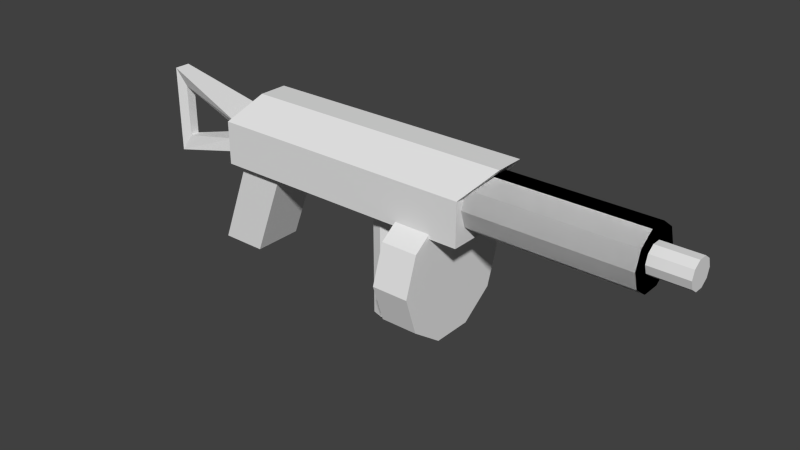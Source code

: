 # Source: Ametralladora.blend  (saved by Blender 2.79.0; exported with 4.5.12 LTS)
import bpy
from mathutils import Matrix  # noqa: F401  (used for matrix-valued properties, if any)

bpy.ops.wm.read_factory_settings(use_empty=True)
scene = bpy.context.scene
scene.name = 'Scene'

# ---- collections
col_collection_1 = bpy.data.collections.new('Collection 1'); scene.collection.children.link(col_collection_1)

# ---- materials (node trees are filled in below, after node groups)
mat_ametralladoramat = bpy.data.materials.new('AmetralladoraMat')
mat_ametralladoramat.alpha_threshold = 0.0
mat_ametralladoramat.use_transparent_shadow = False
mat_ametralladoramat.roughness = 0.5

# ---- material node trees

# ---- world
world_world = bpy.data.worlds.new('World'); scene.world = world_world
world_world.color = (0.05088, 0.05088, 0.05088)
world_world.use_sun_shadow = False
world_world.sun_shadow_jitter_overblur = 0.0
world_world.cycles.sampling_method = 'NONE'
world_world.cycles.sample_map_resolution = 256

# ---- meshes
me_cube = bpy.data.meshes.new('Cube')
me_cube.from_pydata([(1.465, 0.3857, 0.2512), (1.465, -0.3857, 0.2512), (-1.465, -0.3857, 0.2512), (-1.465, 0.3857, 0.2512), (1.746, 0.1553, 1.023), (1.746, -0.1553, 1.023), (-1.181, -0.1553, 1.023), (-1.181, 0.1553, 1.023), (1.465, 0.3857, 0.7202), (1.465, -0.3857, 0.7202), (-1.465, -0.3857, 0.7202), (-1.465, 0.3857, 0.7202), (-0.7619, 0.3857, 0.2512), (-0.7619, -0.3857, 0.2512), (-0.8631, 0.2747, 0.2512), (-1.364, 0.2747, 0.2512), (-0.8631, -0.2747, 0.2512), (-1.364, -0.2747, 0.2512), (-1.23, 0.2747, -0.7263), (-1.731, 0.2747, -0.7263), (-1.23, -0.2747, -0.7263), (-1.731, -0.2747, -0.7263), (-1.465, -0.2401, 0.3397), (-1.465, 0.2401, 0.3397), (-1.465, -0.2401, 0.6317), (-1.465, 0.2401, 0.6317), (-2.597, -0.08616, 0.003919), (-2.597, 0.08616, 0.003919), (-2.597, -0.08616, 0.9674), (-2.597, 0.08616, 0.9674), (-1.689, -0.1449, 0.3975), (-1.689, -0.1449, 0.5738), (-1.689, 0.1449, 0.3975), (-1.689, 0.1449, 0.5738), (-2.485, -0.05201, 0.1949), (-2.485, -0.05201, 0.7764), (-2.485, 0.05201, 0.1949), (-2.485, 0.05201, 0.7764), (3.6, 0.1566, 0.6067), (1.293, 0.1566, 0.6067), (0.7651, 0.7095, -0.2542), (1.165, 0.7095, -0.2542), (0.7651, 0.5743, -0.6703), (1.165, 0.5743, -0.6703), (0.7651, 0.2203, -0.9274), (1.165, 0.2203, -0.9274), (0.7651, -0.2171, -0.9274), (1.165, -0.2171, -0.9274), (0.7651, -0.5711, -0.6703), (1.165, -0.5711, -0.6703), (0.7651, -0.7063, -0.2542), (1.165, -0.7063, -0.2542), (0.7651, -0.5711, 0.1619), (1.165, -0.5711, 0.1619), (0.7651, -0.2171, 0.419), (1.165, -0.2171, 0.419), (0.7651, 0.2203, 0.419), (1.165, 0.2203, 0.419), (0.7651, 0.5743, 0.1619), (1.165, 0.5743, 0.1619), (1.293, 0.127, 0.5156), (3.6, 0.127, 0.5156), (1.293, 0.0495, 0.4593), (3.6, 0.0495, 0.4593), (1.293, -0.04629, 0.4593), (3.6, -0.04629, 0.4593), (1.293, -0.1238, 0.5156), (3.6, -0.1238, 0.5156), (1.293, -0.1534, 0.6067), (3.6, -0.1534, 0.6067), (1.293, -0.1238, 0.6978), (3.6, -0.1238, 0.6978), (1.293, -0.04629, 0.7541), (3.6, -0.04629, 0.7541), (1.293, 0.0495, 0.7541), (3.6, 0.0495, 0.7541), (1.293, 0.127, 0.6978), (3.6, 0.127, 0.6978), (3.191, 0.3209, 0.6067), (1.447, 0.3209, 0.6067), (1.447, 0.2599, 0.4191), (3.191, 0.2599, 0.4191), (1.447, 0.1003, 0.3031), (3.191, 0.1003, 0.3031), (1.447, -0.09705, 0.3031), (3.191, -0.09705, 0.3031), (1.447, -0.2567, 0.4191), (3.191, -0.2567, 0.4191), (1.447, -0.3177, 0.6067), (3.191, -0.3177, 0.6067), (1.447, -0.2567, 0.7944), (3.191, -0.2567, 0.7944), (1.447, -0.09705, 0.9104), (3.191, -0.09705, 0.9104), (1.447, 0.1003, 0.9104), (3.191, 0.1003, 0.9104), (1.447, 0.2599, 0.7944), (3.191, 0.2599, 0.7944), (0.3949, 0.1908, -0.9678), (0.3951, 0.1908, 0.2698), (0.5072, 0.1582, -0.9703), (0.5074, 0.1582, 0.2673), (0.5789, 0.06572, -0.9721), (0.5791, 0.0657, 0.2654), (0.5826, -0.05122, -0.9726), (0.5828, -0.05125, 0.265), (0.5168, -0.148, -0.9714), (0.517, -0.148, 0.2662), (0.4067, -0.1876, -0.9691), (0.4069, -0.1876, 0.2685), (0.2944, -0.1549, -0.9666), (0.2946, -0.155, 0.271), (0.2227, -0.06249, -0.9648), (0.2229, -0.06251, 0.2728), (0.219, 0.05445, -0.9644), (0.2192, 0.05443, 0.2732), (0.2848, 0.1512, -0.9655), (0.285, 0.1512, 0.2721), (3.191, 0.3209, 0.6067), (1.447, 0.3209, 0.6067), (1.447, 0.2599, 0.4191), (3.191, 0.2599, 0.4191), (1.447, 0.1003, 0.3031), (3.191, 0.1003, 0.3031), (1.447, -0.09705, 0.3031), (3.191, -0.09705, 0.3031), (1.447, -0.2567, 0.4191), (3.191, -0.2567, 0.4191), (1.447, -0.3177, 0.6067), (3.191, -0.3177, 0.6067), (1.447, -0.2567, 0.7944), (3.191, -0.2567, 0.7944), (1.447, -0.09705, 0.9104), (3.191, -0.09705, 0.9104), (1.447, 0.1003, 0.9104), (3.191, 0.1003, 0.9104), (1.447, 0.2599, 0.7944), (3.191, 0.2599, 0.7944)], [], [(2, 3, 15, 17), (4, 7, 6, 5), (8, 4, 5, 9), (9, 5, 6, 10), (10, 6, 7, 11), (8, 0, 12, 3, 11), (4, 8, 11, 7), (3, 2, 22, 23), (1, 9, 10, 2, 13), (0, 8, 9, 1), (0, 1, 13, 12), (17, 15, 19, 21), (13, 2, 17, 16), (3, 12, 14, 15), (12, 13, 16, 14), (18, 20, 21, 19), (15, 14, 18, 19), (14, 16, 20, 18), (16, 17, 21, 20), (24, 25, 29, 28), (2, 10, 24, 22), (10, 11, 25, 24), (11, 3, 23, 25), (26, 28, 29, 27), (29, 25, 33, 37), (26, 22, 30, 34), (23, 22, 26, 27), (34, 30, 32, 36), (35, 34, 36, 37), (22, 24, 31, 30), (27, 29, 37, 36), (23, 27, 36, 32), (24, 28, 35, 31), (25, 23, 32, 33), (28, 26, 34, 35), (31, 33, 32, 30), (33, 31, 35, 37), (82, 83, 85, 84), (72, 73, 75, 74), (40, 41, 43, 42), (94, 95, 97, 96), (70, 71, 73, 72), (42, 43, 45, 44), (86, 87, 89, 88), (68, 69, 71, 70), (44, 45, 47, 46), (88, 89, 91, 90), (66, 67, 69, 68), (46, 47, 49, 48), (90, 91, 93, 92), (64, 65, 67, 66), (48, 49, 51, 50), (92, 93, 95, 94), (62, 63, 65, 64), (50, 51, 53, 52), (74, 75, 77, 76), (60, 61, 63, 62), (52, 53, 55, 54), (76, 77, 38, 39), (39, 38, 61, 60), (54, 55, 57, 56), (43, 41, 59, 57, 55, 53, 51, 49, 47, 45), (58, 59, 41, 40), (56, 57, 59, 58), (84, 85, 87, 86), (61, 38, 77, 75, 73, 71, 69, 67, 65, 63), (40, 42, 44, 46, 48, 50, 52, 54, 56, 58), (80, 81, 83, 82), (96, 97, 78, 79), (79, 78, 81, 80), (81, 78, 97, 95, 93, 91, 89, 87, 85, 83), (98, 99, 101, 100), (100, 101, 103, 102), (102, 103, 105, 104), (104, 105, 107, 106), (106, 107, 109, 108), (108, 109, 111, 110), (110, 111, 113, 112), (112, 113, 115, 114), (116, 117, 99, 98), (114, 115, 117, 116), (98, 100, 102, 104, 106, 108, 110, 112, 114, 116), (122, 124, 125, 123), (134, 136, 137, 135), (126, 128, 129, 127), (128, 130, 131, 129), (130, 132, 133, 131), (132, 134, 135, 133), (124, 126, 127, 125), (120, 122, 123, 121), (136, 119, 118, 137), (119, 120, 121, 118), (121, 123, 125, 127, 129, 131, 133, 135, 137, 118)])
_uv = me_cube.uv_layers.new(name='UVMap')
_uv.uv.foreach_set('vector', [0.2676, 0.0, 0.3998, 8.291e-05, 0.3822, 0.01757, 0.2869, 0.01757, 0.7889, 0.4917, 0.7889, 1.0, 0.7357, 1.0, 0.7357, 0.4915, 0.0, 0.6141, 0.04018, 0.5592, 0.09404, 0.5592, 0.1338, 0.6141, 0.08136, 0.05138, 0.1338, 0.0, 0.1338, 0.5074, 0.08136, 0.5592, 0.6363, 0.05445, 0.6746, 0.0, 0.7285, 0.0, 0.7677, 0.05454, 0.1863, 0.04702, 0.2676, 0.04702, 0.2676, 0.4334, 0.2676, 0.5554, 0.1863, 0.5554, 0.1338, 0.0, 0.1863, 0.04702, 0.1863, 0.5554, 0.1338, 0.508, 0.7676, 0.135, 0.6363, 0.1349, 0.6601, 0.1204, 0.7434, 0.1204, 0.0, 0.05138, 0.08136, 0.05138, 0.08136, 0.5592, 1.034e-08, 0.5592, 5.17e-09, 0.4374, 0.0001013, 0.6943, 0.0, 0.6141, 0.1338, 0.6141, 0.1339, 0.6943, 0.4004, 0.5076, 0.2666, 0.5076, 0.2676, 0.1221, 0.3998, 0.1222, 0.09529, 0.8678, 3.102e-08, 0.8676, 0.0, 0.6955, 0.09529, 0.6956, 0.2676, 0.1221, 0.2676, 0.0, 0.2869, 0.01757, 0.2869, 0.1045, 0.3998, 8.291e-05, 0.3998, 0.1222, 0.3822, 0.1045, 0.3822, 0.01757, 0.3998, 0.1222, 0.2676, 0.1221, 0.2869, 0.1045, 0.3822, 0.1045, 0.4883, 0.862, 0.4883, 0.9575, 0.4014, 0.9575, 0.4014, 0.862, 0.2676, 0.7368, 0.1864, 0.7673, 0.1864, 0.586, 0.2676, 0.5554, 0.4953, 0.8601, 0.4012, 0.8603, 0.4016, 0.69, 0.4957, 0.6898, 0.5686, 0.6859, 0.6497, 0.7164, 0.6479, 0.8971, 0.5686, 0.8673, 0.7322, 0.8829, 0.6497, 0.8829, 0.6775, 0.686, 0.7063, 0.6859, 0.6363, 0.1349, 0.6363, 0.05445, 0.6601, 0.06977, 0.6601, 0.1204, 0.6363, 0.05445, 0.7677, 0.05454, 0.7434, 0.06977, 0.6601, 0.06977, 0.7677, 0.05454, 0.7676, 0.135, 0.7434, 0.1204, 0.7434, 0.06977, 0.9909, 0.3066, 0.9909, 0.4738, 0.9617, 0.4738, 0.9617, 0.3066, 0.4022, 0.6888, 0.4601, 0.4919, 0.469, 0.5312, 0.4342, 0.6707, 0.5686, 0.6859, 0.6268, 0.4915, 0.6368, 0.5293, 0.6017, 0.6662, 0.1786, 0.8922, 0.09529, 0.8922, 0.122, 0.6955, 0.1519, 0.6955, 0.942, 0.3058, 0.9586, 0.4439, 0.9092, 0.4438, 0.9244, 0.3059, 0.7692, 0.1667, 0.7692, 0.06581, 0.7862, 0.06574, 0.7867, 0.1666, 0.6268, 0.4915, 0.6775, 0.4915, 0.6674, 0.5293, 0.6368, 0.5293, 0.5682, 0.6882, 0.4022, 0.6888, 0.4342, 0.6707, 0.5369, 0.6703, 0.5096, 0.492, 0.5682, 0.6882, 0.5369, 0.6703, 0.5003, 0.5312, 0.6775, 0.4915, 0.7357, 0.6859, 0.7026, 0.6662, 0.6674, 0.5293, 0.4601, 0.4919, 0.5096, 0.492, 0.5003, 0.5312, 0.469, 0.5312, 0.7357, 0.6859, 0.5686, 0.6859, 0.6017, 0.6662, 0.7026, 0.6662, 0.6654, 0.1358, 0.6654, 0.1862, 0.6361, 0.1861, 0.6361, 0.1358, 0.1864, 0.6936, 0.1361, 0.6936, 0.1522, 0.5554, 0.1703, 0.5554, 0.3295, 0.5089, 0.3295, 0.8108, 0.2955, 0.8107, 0.2953, 0.5089, 0.8197, 0.09075, 0.8197, 0.4914, 0.8031, 0.4914, 0.8031, 0.09075, 0.3368, 0.8841, 0.2676, 0.8841, 0.2687, 0.8118, 0.3379, 0.8118, 0.6627, 0.1885, 0.6628, 0.4903, 0.6358, 0.4905, 0.6355, 0.1888, 0.8332, 0.09081, 0.8332, 0.4915, 0.8197, 0.4914, 0.8197, 0.09075, 0.924, 0.6904, 0.8547, 0.6904, 0.8547, 0.6289, 0.924, 0.6289, 0.8539, 0.4932, 0.8539, 0.7953, 0.8221, 0.7945, 0.8221, 0.4932, 0.8925, 0.09075, 0.8925, 0.4906, 0.8767, 0.4909, 0.8767, 0.09109, 0.924, 0.6289, 0.8547, 0.6289, 0.8547, 0.553, 0.924, 0.553, 0.8221, 0.4932, 0.8221, 0.7945, 0.7896, 0.7944, 0.7895, 0.4931, 0.9079, 0.09097, 0.9083, 0.4909, 0.8925, 0.4906, 0.8925, 0.09075, 0.924, 0.553, 0.8547, 0.553, 0.8546, 0.4923, 0.9239, 0.4923, 0.7246, 0.1887, 0.7246, 0.4915, 0.697, 0.4902, 0.6969, 0.1885, 0.8633, 0.4915, 0.8633, 0.09076, 0.8767, 0.09075, 0.8767, 0.4914, 0.1879, 0.7673, 0.2571, 0.7673, 0.2555, 0.8396, 0.1864, 0.8396, 0.6969, 0.1885, 0.697, 0.4902, 0.6628, 0.4903, 0.6627, 0.1885, 0.8466, 0.4915, 0.8466, 0.09076, 0.8633, 0.09076, 0.8633, 0.4915, 0.1864, 0.8396, 0.2555, 0.8396, 0.2571, 0.9118, 0.1879, 0.9118, 0.8031, 0.09075, 0.8031, 0.4914, 0.7901, 0.4914, 0.7901, 0.09074, 0.8332, 0.4914, 0.8332, 0.09075, 0.8466, 0.09076, 0.8466, 0.4915, 0.497, 0.6891, 0.5663, 0.6891, 0.5661, 0.7505, 0.4972, 0.7505, 0.3584, 0.9094, 0.3584, 0.5091, 0.373, 0.5089, 0.373, 0.9092, 0.373, 0.9092, 0.373, 0.5089, 0.3888, 0.5092, 0.3888, 0.9094, 0.4972, 0.7505, 0.5661, 0.7505, 0.566, 0.8266, 0.4974, 0.8266, 0.5904, 0.2693, 0.635, 0.3307, 0.635, 0.4066, 0.59, 0.4676, 0.5182, 0.4915, 0.4463, 0.4676, 0.4014, 0.4067, 0.4021, 0.3307, 0.446, 0.2694, 0.5183, 0.2464, 0.3379, 0.9563, 0.2687, 0.9563, 0.2676, 0.8841, 0.3368, 0.8841, 0.4974, 0.8266, 0.566, 0.8266, 0.5663, 0.8874, 0.4972, 0.8874, 0.2953, 0.5089, 0.2955, 0.8107, 0.2678, 0.8107, 0.2676, 0.509, 0.8818, 0.01855, 0.8818, 0.03517, 0.8724, 0.04866, 0.8568, 0.05316, 0.8408, 0.04863, 0.8315, 0.03518, 0.8315, 0.01856, 0.8408, 0.005121, 0.8566, 0.0, 0.8724, 0.00515, 0.5181, 0.0, 0.5897, 0.02415, 0.634, 0.08497, 0.634, 0.161, 0.5902, 0.2224, 0.5182, 0.2454, 0.446, 0.2224, 0.4018, 0.1609, 0.4014, 0.08494, 0.4464, 0.02364, 0.356, 0.509, 0.356, 0.8109, 0.3295, 0.8108, 0.3295, 0.5089, 0.7246, 0.4915, 0.7246, 0.189, 0.7571, 0.1885, 0.7571, 0.491, 0.7571, 0.491, 0.7571, 0.1885, 0.7887, 0.1888, 0.7887, 0.4913, 0.8748, 0.8049, 0.8949, 0.8326, 0.8949, 0.8668, 0.8748, 0.8946, 0.8422, 0.9051, 0.8097, 0.8946, 0.7896, 0.8669, 0.7896, 0.8327, 0.8097, 0.805, 0.8422, 0.7944, 0.9432, 0.707, 0.9436, 0.9222, 0.9244, 0.9217, 0.924, 0.7066, 0.9613, 0.09086, 0.9614, 0.3055, 0.9452, 0.3051, 0.9453, 0.09117, 0.9453, 0.09117, 0.9452, 0.3051, 0.9249, 0.305, 0.925, 0.09113, 0.925, 0.09113, 0.9249, 0.305, 0.9088, 0.3054, 0.9089, 0.09111, 0.9616, 0.3055, 0.9615, 0.09096, 0.9809, 0.09118, 0.9811, 0.3051, 0.9811, 0.3051, 0.9809, 0.09118, 1.0, 0.09075, 1.0, 0.3057, 0.9769, 0.4916, 0.9769, 0.7064, 0.9611, 0.7063, 0.9611, 0.4915, 0.9611, 0.4915, 0.9611, 0.7063, 0.9402, 0.7055, 0.9417, 0.4916, 0.9626, 0.7074, 0.9626, 0.9224, 0.9436, 0.9222, 0.9432, 0.707, 0.9417, 0.4916, 0.9402, 0.7055, 0.9254, 0.7057, 0.9259, 0.4919, 0.7805, 0.006279, 0.7999, 0.0, 0.8192, 0.00628, 0.8302, 0.02266, 0.8302, 0.04298, 0.8189, 0.05922, 0.7999, 0.06576, 0.7805, 0.05948, 0.7686, 0.04304, 0.7691, 0.02278, 0.3295, 0.5089, 0.2953, 0.5089, 0.2956, 0.8108, 0.3295, 0.8109, 0.6627, 0.1885, 0.6356, 0.1887, 0.6358, 0.4905, 0.6629, 0.4902, 0.8538, 0.4931, 0.8221, 0.4933, 0.8222, 0.7946, 0.8538, 0.7953, 0.8221, 0.4933, 0.7895, 0.4931, 0.7896, 0.7944, 0.8222, 0.7946, 0.7246, 0.1887, 0.6969, 0.1885, 0.6971, 0.4901, 0.7246, 0.4915, 0.6969, 0.1885, 0.6627, 0.1885, 0.6629, 0.4902, 0.6971, 0.4901, 0.2953, 0.5089, 0.2676, 0.509, 0.2679, 0.8108, 0.2956, 0.8108, 0.356, 0.509, 0.3295, 0.5089, 0.3295, 0.8109, 0.356, 0.811, 0.7246, 0.4915, 0.7571, 0.491, 0.7571, 0.1885, 0.7246, 0.189, 0.7571, 0.491, 0.7887, 0.4913, 0.7887, 0.1888, 0.7571, 0.1885, 0.8748, 0.8049, 0.8422, 0.7944, 0.8097, 0.805, 0.7896, 0.8327, 0.7896, 0.8669, 0.8097, 0.8946, 0.8422, 0.9051, 0.8748, 0.8946, 0.8949, 0.8668, 0.8949, 0.8326])
_ca = me_cube.color_attributes.new('Col', 'BYTE_COLOR', 'CORNER')
_ca.data.foreach_set('color', [1.0, 1.0, 1.0, 1.0, 1.0, 1.0, 1.0, 1.0, 1.0, 1.0, 1.0, 1.0, 1.0, 1.0, 1.0, 1.0, 1.0, 1.0, 1.0, 1.0, 1.0, 1.0, 1.0, 1.0, 1.0, 1.0, 1.0, 1.0, 1.0, 1.0, 1.0, 1.0, 1.0, 1.0, 1.0, 1.0, 1.0, 1.0, 1.0, 1.0, 1.0, 1.0, 1.0, 1.0, 1.0, 1.0, 1.0, 1.0, 1.0, 1.0, 1.0, 1.0, 1.0, 1.0, 1.0, 1.0, 1.0, 1.0, 1.0, 1.0, 1.0, 1.0, 1.0, 1.0, 1.0, 1.0, 1.0, 1.0, 1.0, 1.0, 1.0, 1.0, 1.0, 1.0, 1.0, 1.0, 1.0, 1.0, 1.0, 1.0, 1.0, 1.0, 1.0, 1.0, 1.0, 1.0, 1.0, 1.0, 1.0, 1.0, 1.0, 1.0, 1.0, 1.0, 1.0, 1.0, 1.0, 1.0, 1.0, 1.0, 1.0, 1.0, 1.0, 1.0, 1.0, 1.0, 1.0, 1.0, 1.0, 1.0, 1.0, 1.0, 1.0, 1.0, 1.0, 1.0, 1.0, 1.0, 1.0, 1.0, 1.0, 1.0, 1.0, 1.0, 1.0, 1.0, 1.0, 1.0, 1.0, 1.0, 1.0, 1.0, 1.0, 1.0, 1.0, 1.0, 1.0, 1.0, 1.0, 1.0, 1.0, 1.0, 1.0, 1.0, 1.0, 1.0, 1.0, 1.0, 1.0, 1.0, 1.0, 1.0, 1.0, 1.0, 1.0, 1.0, 1.0, 1.0, 1.0, 1.0, 1.0, 1.0, 1.0, 1.0, 1.0, 1.0, 1.0, 1.0, 1.0, 1.0, 1.0, 1.0, 1.0, 1.0, 1.0, 1.0, 1.0, 1.0, 1.0, 1.0, 1.0, 1.0, 1.0, 1.0, 1.0, 1.0, 1.0, 1.0, 1.0, 1.0, 1.0, 1.0, 1.0, 1.0, 1.0, 1.0, 1.0, 1.0, 1.0, 1.0, 1.0, 1.0, 1.0, 1.0, 1.0, 1.0, 1.0, 1.0, 1.0, 1.0, 1.0, 1.0, 1.0, 1.0, 1.0, 1.0, 1.0, 1.0, 1.0, 1.0, 1.0, 1.0, 1.0, 1.0, 1.0, 1.0, 1.0, 1.0, 1.0, 1.0, 1.0, 1.0, 1.0, 1.0, 1.0, 1.0, 1.0, 1.0, 1.0, 1.0, 1.0, 1.0, 1.0, 1.0, 1.0, 1.0, 1.0, 1.0, 1.0, 1.0, 1.0, 1.0, 1.0, 1.0, 1.0, 1.0, 1.0, 1.0, 1.0, 1.0, 1.0, 1.0, 1.0, 1.0, 1.0, 1.0, 1.0, 1.0, 1.0, 1.0, 1.0, 1.0, 1.0, 1.0, 1.0, 1.0, 1.0, 1.0, 1.0, 1.0, 1.0, 1.0, 1.0, 1.0, 1.0, 1.0, 1.0, 1.0, 1.0, 1.0, 1.0, 1.0, 1.0, 1.0, 1.0, 1.0, 1.0, 1.0, 1.0, 1.0, 1.0, 1.0, 1.0, 1.0, 1.0, 1.0, 1.0, 1.0, 1.0, 1.0, 1.0, 1.0, 1.0, 1.0, 1.0, 1.0, 1.0, 1.0, 1.0, 1.0, 1.0, 1.0, 1.0, 1.0, 1.0, 1.0, 1.0, 1.0, 1.0, 1.0, 1.0, 1.0, 1.0, 1.0, 1.0, 1.0, 1.0, 1.0, 1.0, 1.0, 1.0, 1.0, 1.0, 1.0, 1.0, 1.0, 1.0, 1.0, 1.0, 1.0, 1.0, 1.0, 1.0, 1.0, 1.0, 1.0, 1.0, 1.0, 1.0, 1.0, 1.0, 1.0, 1.0, 1.0, 1.0, 1.0, 1.0, 1.0, 1.0, 1.0, 1.0, 1.0, 1.0, 1.0, 1.0, 1.0, 1.0, 1.0, 1.0, 1.0, 1.0, 1.0, 1.0, 1.0, 1.0, 1.0, 1.0, 1.0, 1.0, 1.0, 1.0, 1.0, 1.0, 1.0, 1.0, 1.0, 1.0, 1.0, 1.0, 1.0, 1.0, 1.0, 1.0, 1.0, 1.0, 1.0, 1.0, 1.0, 1.0, 1.0, 1.0, 1.0, 1.0, 1.0, 1.0, 1.0, 1.0, 1.0, 1.0, 1.0, 1.0, 1.0, 1.0, 1.0, 1.0, 1.0, 1.0, 1.0, 1.0, 1.0, 1.0, 1.0, 1.0, 1.0, 1.0, 1.0, 1.0, 1.0, 1.0, 1.0, 1.0, 1.0, 1.0, 1.0, 1.0, 1.0, 1.0, 1.0, 1.0, 1.0, 1.0, 1.0, 1.0, 1.0, 1.0, 1.0, 1.0, 1.0, 1.0, 1.0, 1.0, 1.0, 1.0, 1.0, 1.0, 1.0, 1.0, 1.0, 1.0, 1.0, 1.0, 1.0, 1.0, 1.0, 1.0, 1.0, 1.0, 1.0, 1.0, 1.0, 1.0, 1.0, 1.0, 1.0, 1.0, 1.0, 1.0, 1.0, 1.0, 1.0, 1.0, 1.0, 1.0, 1.0, 1.0, 1.0, 1.0, 1.0, 1.0, 1.0, 1.0, 1.0, 1.0, 1.0, 1.0, 1.0, 1.0, 1.0, 1.0, 1.0, 1.0, 1.0, 1.0, 1.0, 1.0, 1.0, 1.0, 1.0, 1.0, 1.0, 1.0, 1.0, 1.0, 1.0, 1.0, 1.0, 1.0, 1.0, 1.0, 1.0, 1.0, 1.0, 1.0, 1.0, 1.0, 1.0, 1.0, 1.0, 1.0, 1.0, 1.0, 1.0, 1.0, 1.0, 1.0, 1.0, 1.0, 1.0, 1.0, 1.0, 1.0, 1.0, 1.0, 1.0, 1.0, 1.0, 1.0, 1.0, 1.0, 1.0, 1.0, 1.0, 1.0, 1.0, 1.0, 1.0, 1.0, 1.0, 1.0, 1.0, 1.0, 1.0, 1.0, 1.0, 1.0, 1.0, 1.0, 1.0, 1.0, 1.0, 1.0, 1.0, 1.0, 1.0, 1.0, 1.0, 1.0, 1.0, 1.0, 1.0, 1.0, 1.0, 1.0, 1.0, 1.0, 1.0, 1.0, 1.0, 1.0, 1.0, 1.0, 1.0, 1.0, 1.0, 1.0, 1.0, 1.0, 1.0, 1.0, 1.0, 1.0, 1.0, 1.0, 1.0, 1.0, 1.0, 1.0, 1.0, 1.0, 1.0, 1.0, 1.0, 1.0, 1.0, 1.0, 1.0, 1.0, 1.0, 1.0, 1.0, 1.0, 1.0, 1.0, 1.0, 1.0, 1.0, 1.0, 1.0, 1.0, 1.0, 1.0, 1.0, 1.0, 1.0, 1.0, 1.0, 1.0, 1.0, 1.0, 1.0, 1.0, 1.0, 1.0, 1.0, 1.0, 1.0, 1.0, 1.0, 1.0, 1.0, 1.0, 1.0, 1.0, 1.0, 1.0, 1.0, 1.0, 1.0, 1.0, 1.0, 1.0, 1.0, 1.0, 1.0, 1.0, 1.0, 1.0, 1.0, 1.0, 1.0, 1.0, 1.0, 1.0, 1.0, 1.0, 1.0, 1.0, 1.0, 1.0, 1.0, 1.0, 1.0, 1.0, 1.0, 1.0, 1.0, 1.0, 1.0, 1.0, 1.0, 1.0, 1.0, 1.0, 1.0, 1.0, 1.0, 1.0, 1.0, 1.0, 1.0, 1.0, 1.0, 1.0, 1.0, 1.0, 1.0, 1.0, 1.0, 1.0, 1.0, 1.0, 1.0, 1.0, 1.0, 1.0, 1.0, 1.0, 1.0, 1.0, 1.0, 1.0, 1.0, 1.0, 1.0, 1.0, 1.0, 1.0, 1.0, 1.0, 1.0, 1.0, 1.0, 1.0, 1.0, 1.0, 1.0, 1.0, 1.0, 1.0, 1.0, 1.0, 1.0, 1.0, 1.0, 1.0, 1.0, 1.0, 1.0, 1.0, 1.0, 1.0, 1.0, 1.0, 1.0, 1.0, 1.0, 1.0, 1.0, 1.0, 1.0, 1.0, 1.0, 1.0, 1.0, 1.0, 1.0, 1.0, 1.0, 1.0, 1.0, 1.0, 1.0, 1.0, 1.0, 1.0, 1.0, 1.0, 1.0, 1.0, 1.0, 1.0, 1.0, 1.0, 1.0, 1.0, 1.0, 1.0, 1.0, 1.0, 1.0, 1.0, 1.0, 1.0, 1.0, 1.0, 1.0, 1.0, 1.0, 1.0, 1.0, 1.0, 1.0, 1.0, 1.0, 1.0, 1.0, 1.0, 1.0, 1.0, 1.0, 1.0, 1.0, 1.0, 1.0, 1.0, 1.0, 1.0, 1.0, 1.0, 1.0, 1.0, 1.0, 1.0, 1.0, 1.0, 1.0, 1.0, 1.0, 1.0, 1.0, 1.0, 1.0, 1.0, 1.0, 1.0, 1.0, 1.0, 1.0, 1.0, 1.0, 1.0, 1.0, 1.0, 1.0, 1.0, 1.0, 1.0, 1.0, 1.0, 1.0, 1.0, 1.0, 1.0, 1.0, 1.0, 1.0, 1.0, 1.0, 1.0, 1.0, 1.0, 1.0, 1.0, 1.0, 1.0, 1.0, 1.0, 1.0, 1.0, 1.0, 1.0, 1.0, 1.0, 1.0, 1.0, 1.0, 1.0, 1.0, 1.0, 1.0, 1.0, 1.0, 1.0, 1.0, 1.0, 1.0, 1.0, 1.0, 1.0, 1.0, 1.0, 1.0, 1.0, 1.0, 1.0, 1.0, 1.0, 1.0, 1.0, 1.0, 1.0, 1.0, 1.0, 1.0, 1.0, 1.0, 1.0, 1.0, 1.0, 1.0, 1.0, 1.0, 1.0, 1.0, 1.0, 1.0, 1.0, 1.0, 1.0, 1.0, 1.0, 1.0, 1.0, 1.0, 1.0, 1.0, 1.0, 1.0, 1.0, 1.0, 1.0, 1.0, 1.0, 1.0, 1.0, 1.0, 1.0, 1.0, 1.0, 1.0, 1.0, 1.0, 1.0, 1.0, 1.0, 1.0, 1.0, 1.0, 1.0, 1.0, 1.0, 1.0, 1.0, 1.0, 1.0, 1.0, 1.0, 1.0, 1.0, 1.0, 1.0, 1.0, 1.0, 1.0, 1.0, 1.0, 1.0, 1.0, 1.0, 1.0, 1.0, 1.0, 1.0, 1.0, 1.0, 1.0, 1.0, 1.0, 1.0, 1.0, 1.0, 1.0, 1.0, 1.0, 1.0, 1.0, 1.0, 1.0, 1.0, 1.0, 1.0, 1.0, 1.0, 1.0, 1.0, 1.0, 1.0, 1.0, 1.0, 1.0, 1.0, 1.0, 1.0, 1.0, 1.0, 1.0, 1.0, 1.0, 1.0, 1.0, 1.0, 1.0, 1.0, 1.0, 1.0, 1.0, 1.0, 1.0, 1.0, 1.0, 1.0, 1.0, 1.0, 1.0, 1.0, 1.0, 1.0, 1.0, 1.0, 1.0, 1.0, 1.0, 1.0, 1.0, 1.0, 1.0, 1.0, 1.0, 1.0, 1.0, 1.0, 1.0, 1.0, 1.0, 1.0, 1.0, 1.0, 1.0, 1.0, 1.0, 1.0, 1.0, 1.0, 1.0, 1.0, 1.0, 1.0, 1.0, 1.0, 1.0, 1.0, 1.0, 1.0, 1.0, 1.0, 1.0, 1.0, 1.0, 1.0, 1.0, 1.0, 1.0, 1.0, 1.0, 1.0, 1.0, 1.0, 1.0, 1.0, 1.0, 1.0, 1.0, 1.0, 1.0, 1.0, 1.0, 1.0, 1.0, 1.0, 1.0, 1.0, 1.0, 1.0, 1.0, 1.0, 1.0, 1.0, 1.0, 1.0, 1.0, 1.0, 1.0, 1.0, 1.0, 1.0, 1.0, 1.0, 1.0, 1.0, 1.0, 1.0, 1.0, 1.0, 1.0, 1.0, 1.0, 1.0, 1.0, 1.0, 1.0, 1.0, 1.0, 1.0, 1.0, 1.0, 1.0, 1.0, 1.0, 1.0, 1.0, 1.0, 1.0, 1.0, 1.0, 1.0, 1.0, 1.0, 1.0, 1.0, 1.0, 1.0, 1.0, 1.0, 1.0, 1.0, 1.0, 1.0, 1.0, 1.0, 1.0, 1.0, 1.0, 1.0, 1.0, 1.0, 1.0, 1.0, 1.0, 1.0, 1.0, 1.0, 1.0, 1.0, 1.0, 1.0, 1.0, 1.0, 1.0, 1.0, 1.0, 1.0, 1.0, 1.0, 1.0, 1.0, 1.0, 1.0, 1.0, 1.0, 1.0, 1.0, 1.0, 1.0, 1.0, 1.0, 1.0, 1.0, 1.0, 1.0, 1.0, 1.0, 1.0, 1.0, 1.0, 1.0, 1.0, 1.0, 1.0, 1.0, 1.0, 1.0, 1.0, 1.0, 1.0, 1.0, 1.0, 1.0, 1.0, 1.0, 1.0, 1.0, 1.0, 1.0, 1.0, 1.0, 1.0, 1.0, 1.0, 1.0, 1.0, 1.0, 1.0, 1.0, 1.0, 1.0, 1.0, 1.0, 1.0, 1.0, 1.0, 1.0, 1.0, 1.0, 1.0, 1.0, 1.0, 1.0, 1.0, 1.0, 1.0, 1.0, 1.0, 1.0, 1.0, 1.0, 1.0, 1.0, 1.0, 1.0, 1.0, 1.0, 1.0, 1.0, 1.0, 1.0, 1.0, 1.0, 1.0, 1.0, 1.0, 1.0, 1.0, 1.0, 1.0, 1.0, 1.0, 1.0, 1.0, 1.0, 1.0, 1.0, 1.0, 1.0, 1.0, 1.0, 1.0, 1.0, 1.0, 1.0, 1.0, 1.0, 1.0, 1.0, 1.0, 1.0, 1.0, 1.0, 1.0, 1.0, 1.0, 1.0, 1.0, 1.0, 1.0, 1.0, 1.0, 1.0, 1.0, 1.0, 1.0, 1.0, 1.0, 1.0, 1.0, 1.0, 1.0, 1.0, 1.0, 1.0, 1.0, 1.0, 1.0, 1.0, 1.0, 1.0, 1.0, 1.0, 1.0, 1.0, 1.0, 1.0, 1.0, 1.0, 1.0, 1.0, 1.0, 1.0, 1.0, 1.0, 1.0, 1.0, 1.0, 1.0, 1.0, 1.0, 1.0, 1.0, 1.0, 1.0, 1.0, 1.0, 1.0, 1.0, 1.0, 1.0, 1.0, 1.0, 1.0, 1.0, 1.0, 1.0, 1.0, 1.0, 1.0, 1.0, 1.0, 1.0, 1.0, 1.0, 1.0, 1.0, 1.0, 1.0, 1.0, 1.0, 1.0, 1.0, 1.0, 1.0, 1.0, 1.0, 1.0, 1.0, 1.0, 1.0, 1.0, 1.0, 1.0, 1.0, 1.0, 1.0, 1.0, 1.0, 1.0, 1.0, 1.0, 1.0, 1.0, 1.0, 1.0, 1.0, 1.0, 1.0, 1.0, 1.0, 1.0, 1.0, 1.0, 1.0, 1.0, 1.0, 1.0, 1.0, 1.0, 1.0, 1.0, 1.0, 1.0, 1.0, 1.0, 1.0, 1.0, 1.0, 1.0, 1.0, 1.0, 1.0, 1.0, 1.0, 1.0, 1.0, 1.0, 1.0, 1.0, 1.0, 1.0, 1.0, 1.0, 1.0, 1.0, 1.0, 1.0, 1.0, 1.0, 1.0, 1.0, 1.0, 1.0, 1.0, 1.0, 1.0, 1.0, 1.0, 1.0, 1.0, 1.0, 1.0, 1.0, 1.0, 1.0, 1.0, 1.0, 1.0, 1.0, 1.0, 1.0, 1.0, 1.0, 1.0, 1.0, 1.0, 1.0, 1.0, 1.0, 1.0, 1.0, 1.0, 1.0, 1.0, 1.0, 1.0, 1.0, 1.0, 1.0, 1.0, 1.0, 1.0, 1.0, 1.0, 1.0, 1.0, 1.0, 1.0, 1.0, 1.0, 1.0, 1.0, 1.0, 1.0, 1.0, 1.0, 1.0, 1.0, 1.0, 1.0, 1.0, 1.0, 1.0, 1.0, 1.0, 1.0, 1.0, 1.0, 1.0, 1.0, 1.0, 1.0, 1.0, 1.0, 1.0, 1.0, 1.0, 1.0, 1.0, 1.0, 1.0, 1.0, 1.0, 1.0, 1.0, 1.0, 1.0, 1.0, 1.0, 1.0, 1.0, 1.0, 1.0, 1.0, 1.0, 1.0, 1.0, 1.0, 1.0, 1.0, 1.0, 1.0, 1.0, 1.0, 1.0, 1.0, 1.0, 1.0, 1.0, 1.0, 1.0, 1.0, 1.0, 1.0, 1.0, 1.0, 1.0, 1.0, 1.0, 1.0, 1.0, 1.0, 1.0, 1.0, 1.0, 1.0, 1.0, 1.0, 1.0, 1.0, 1.0, 1.0, 1.0, 1.0, 1.0, 1.0, 1.0, 1.0, 1.0, 1.0, 1.0, 1.0, 1.0, 1.0, 1.0, 1.0, 1.0, 1.0, 1.0, 1.0, 1.0, 1.0, 1.0, 1.0, 1.0, 1.0, 1.0, 1.0, 1.0, 1.0, 1.0, 1.0, 1.0, 1.0, 1.0, 1.0, 1.0, 1.0, 1.0, 1.0, 1.0, 1.0, 1.0, 1.0, 1.0, 1.0, 1.0, 1.0, 1.0, 1.0, 1.0, 1.0, 1.0, 1.0, 1.0, 1.0, 1.0, 1.0, 1.0, 1.0, 1.0, 1.0, 1.0, 1.0, 1.0])
me_cube.materials.append(mat_ametralladoramat)
me_cube.use_remesh_preserve_volume = False
me_cube.use_remesh_preserve_attributes = False
me_cube.use_mirror_vertex_groups = False
me_cube.use_paint_bone_selection = False
me_cube.use_paint_mask = True
me_cube.update()

# ---- objects
ob_ametralladora = bpy.data.objects.new('Ametralladora', me_cube)

# ---- transforms, parenting, visibility, modifiers, constraints
ob_ametralladora.location = (0.0, 0.0, 0.0)
ob_ametralladora.lock_rotations_4d = False
ob_ametralladora.empty_display_type = 'ARROWS'
ob_ametralladora.lineart.crease_threshold = 0.0

# ---- collection membership
col_collection_1.objects.link(ob_ametralladora)

# ---- scene / render settings (as saved in the file)
scene.frame_start = 1; scene.frame_end = 250; scene.frame_set(1)
scene.render.engine = 'BLENDER_EEVEE_NEXT'
scene.render.resolution_percentage = 50
scene.render.dither_intensity = 0.0
scene.cycles.use_denoising = False
scene.cycles.samples = 10
scene.cycles.sampling_pattern = 'TABULATED_SOBOL'
scene.cycles.light_sampling_threshold = 0.0
scene.cycles.use_adaptive_sampling = False
scene.cycles.use_light_tree = False
scene.cycles.blur_glossy = 0.0
scene.cycles.pixel_filter_type = 'GAUSSIAN'
scene.cycles.sample_clamp_indirect = 0.0
scene.view_settings.view_transform = 'Standard'
bpy.context.view_layer.update()

# ---- added for rendering (the .blend has no active camera and no usable light): camera, sun
cam_auto = bpy.data.cameras.new('AutoCamera')
cam_auto.lens = 50.0
cam_auto.sensor_width = 36.0
cam_auto.clip_end = 1000.0
ob_auto_camera = bpy.data.objects.new('AutoCamera', cam_auto)
scene.collection.objects.link(ob_auto_camera)
ob_auto_camera.location = (6.6657, -7.39552, 4.95639)
ob_auto_camera.rotation_euler = (1.09748, -7.21219e-08, 0.694738)
scene.camera = ob_auto_camera
light_auto_sun = bpy.data.lights.new('AutoSun', 'SUN')
light_auto_sun.energy = 3.0
light_auto_sun.angle = 0.0523599
ob_auto_sun = bpy.data.objects.new('AutoSun', light_auto_sun)
scene.collection.objects.link(ob_auto_sun)
ob_auto_sun.rotation_euler = (0.872665, 0.174533, 0.523599)
bpy.context.view_layer.update()
